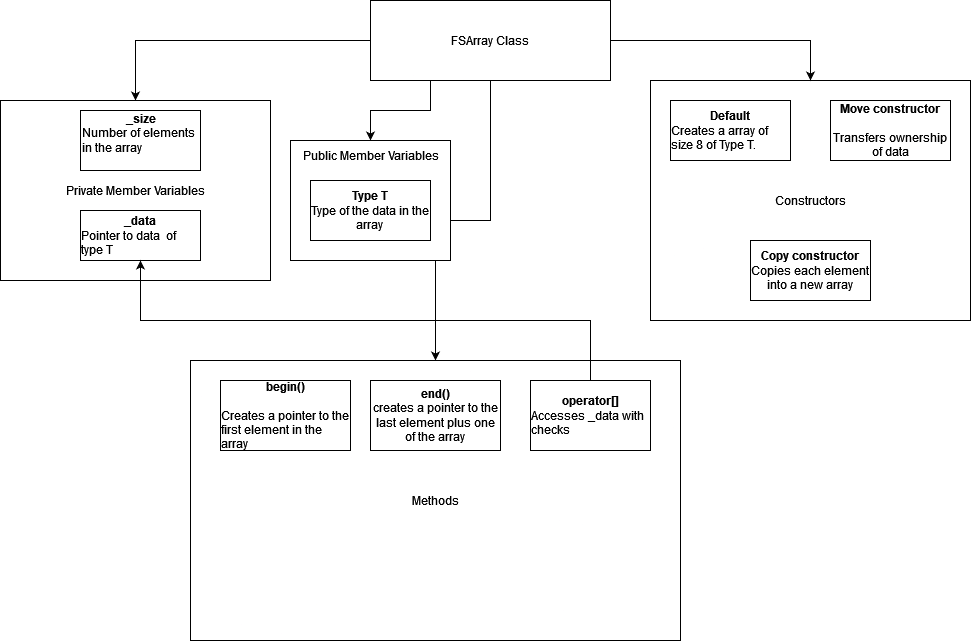

The diagram above was exported from draw.io. Its source (the exported page's mxGraphModel, read from the mxfile embedded in the PNG):
<mxGraphModel dx="1961" dy="679" grid="1" gridSize="10" guides="1" tooltips="1" connect="1" arrows="1" fold="1" page="1" pageScale="1" pageWidth="827" pageHeight="1169" math="0" shadow="0">
  <root>
    <mxCell id="WIyWlLk6GJQsqaUBKTNV-0" />
    <mxCell id="WIyWlLk6GJQsqaUBKTNV-1" parent="WIyWlLk6GJQsqaUBKTNV-0" />
    <mxCell id="xbSoalHYdvO1llZQng1_-14" value="Constructors" style="rounded=0;whiteSpace=wrap;html=1;" vertex="1" parent="WIyWlLk6GJQsqaUBKTNV-1">
      <mxGeometry x="360" y="160" width="320" height="240" as="geometry" />
    </mxCell>
    <mxCell id="xbSoalHYdvO1llZQng1_-18" style="edgeStyle=orthogonalEdgeStyle;rounded=0;orthogonalLoop=1;jettySize=auto;html=1;exitX=1;exitY=0.5;exitDx=0;exitDy=0;entryX=0.5;entryY=0;entryDx=0;entryDy=0;" edge="1" parent="WIyWlLk6GJQsqaUBKTNV-1" source="WIyWlLk6GJQsqaUBKTNV-3" target="xbSoalHYdvO1llZQng1_-14">
      <mxGeometry relative="1" as="geometry">
        <mxPoint x="520" y="120" as="targetPoint" />
      </mxGeometry>
    </mxCell>
    <mxCell id="xbSoalHYdvO1llZQng1_-19" style="edgeStyle=orthogonalEdgeStyle;rounded=0;orthogonalLoop=1;jettySize=auto;html=1;exitX=0;exitY=0.5;exitDx=0;exitDy=0;entryX=0.5;entryY=0;entryDx=0;entryDy=0;" edge="1" parent="WIyWlLk6GJQsqaUBKTNV-1" source="WIyWlLk6GJQsqaUBKTNV-3" target="xbSoalHYdvO1llZQng1_-16">
      <mxGeometry relative="1" as="geometry" />
    </mxCell>
    <mxCell id="xbSoalHYdvO1llZQng1_-20" style="edgeStyle=orthogonalEdgeStyle;rounded=0;orthogonalLoop=1;jettySize=auto;html=1;exitX=0.5;exitY=1;exitDx=0;exitDy=0;" edge="1" parent="WIyWlLk6GJQsqaUBKTNV-1" source="WIyWlLk6GJQsqaUBKTNV-3" target="xbSoalHYdvO1llZQng1_-21">
      <mxGeometry relative="1" as="geometry">
        <mxPoint x="230" y="440" as="targetPoint" />
      </mxGeometry>
    </mxCell>
    <mxCell id="xbSoalHYdvO1llZQng1_-22" style="edgeStyle=orthogonalEdgeStyle;rounded=0;orthogonalLoop=1;jettySize=auto;html=1;exitX=0.25;exitY=1;exitDx=0;exitDy=0;" edge="1" parent="WIyWlLk6GJQsqaUBKTNV-1" source="WIyWlLk6GJQsqaUBKTNV-3" target="xbSoalHYdvO1llZQng1_-23">
      <mxGeometry relative="1" as="geometry">
        <mxPoint x="90" y="230" as="targetPoint" />
      </mxGeometry>
    </mxCell>
    <mxCell id="WIyWlLk6GJQsqaUBKTNV-3" value="&lt;div&gt;FSArray Class&lt;/div&gt;" style="rounded=1;whiteSpace=wrap;html=1;fontSize=12;glass=0;strokeWidth=1;shadow=0;arcSize=0;" parent="WIyWlLk6GJQsqaUBKTNV-1" vertex="1">
      <mxGeometry x="80" y="80" width="240" height="80" as="geometry" />
    </mxCell>
    <mxCell id="xbSoalHYdvO1llZQng1_-16" value="Private Member Variables" style="rounded=0;whiteSpace=wrap;html=1;" vertex="1" parent="WIyWlLk6GJQsqaUBKTNV-1">
      <mxGeometry x="-290" y="180" width="270" height="180" as="geometry" />
    </mxCell>
    <mxCell id="xbSoalHYdvO1llZQng1_-4" value="&lt;div&gt;&lt;b&gt;_data&lt;/b&gt;&lt;/div&gt;&lt;div align=&quot;left&quot;&gt;Pointer to data&amp;nbsp; of type T&lt;br&gt;&lt;/div&gt;" style="rounded=0;whiteSpace=wrap;html=1;" vertex="1" parent="WIyWlLk6GJQsqaUBKTNV-1">
      <mxGeometry x="-210" y="290" width="120" height="50" as="geometry" />
    </mxCell>
    <mxCell id="xbSoalHYdvO1llZQng1_-9" value="&lt;div&gt;&lt;b&gt;Copy constructor&lt;br&gt;&lt;/b&gt;&lt;/div&gt;&lt;div&gt;Copies each element into a new array&lt;br&gt;&lt;/div&gt;" style="rounded=0;whiteSpace=wrap;html=1;" vertex="1" parent="WIyWlLk6GJQsqaUBKTNV-1">
      <mxGeometry x="460" y="320" width="120" height="60" as="geometry" />
    </mxCell>
    <mxCell id="xbSoalHYdvO1llZQng1_-11" value="&lt;div&gt;Default&lt;/div&gt;&lt;div align=&quot;left&quot;&gt;&lt;span style=&quot;font-weight: normal;&quot;&gt;Creates a array of size 8 of Type T.&lt;/span&gt;&lt;br&gt;&lt;/div&gt;" style="rounded=0;whiteSpace=wrap;html=1;fontStyle=1" vertex="1" parent="WIyWlLk6GJQsqaUBKTNV-1">
      <mxGeometry x="380" y="180" width="120" height="60" as="geometry" />
    </mxCell>
    <mxCell id="xbSoalHYdvO1llZQng1_-2" value="&lt;div&gt;&lt;b&gt;Move constructor&lt;/b&gt;&lt;/div&gt;&lt;div&gt;&lt;b&gt;&lt;br&gt;&lt;/b&gt;&lt;/div&gt;Transfers ownership of data" style="rounded=0;whiteSpace=wrap;html=1;" vertex="1" parent="WIyWlLk6GJQsqaUBKTNV-1">
      <mxGeometry x="540" y="180" width="120" height="60" as="geometry" />
    </mxCell>
    <mxCell id="xbSoalHYdvO1llZQng1_-0" value="&lt;div align=&quot;center&quot;&gt;&lt;b&gt;_size&lt;/b&gt;&lt;/div&gt;&lt;div&gt;Number of elements in the array&lt;br&gt;&lt;/div&gt;&lt;div&gt;&lt;br&gt;&lt;/div&gt;" style="rounded=0;whiteSpace=wrap;html=1;align=left;" vertex="1" parent="WIyWlLk6GJQsqaUBKTNV-1">
      <mxGeometry x="-210" y="190" width="120" height="60" as="geometry" />
    </mxCell>
    <mxCell id="xbSoalHYdvO1llZQng1_-21" value="Methods" style="rounded=0;whiteSpace=wrap;html=1;" vertex="1" parent="WIyWlLk6GJQsqaUBKTNV-1">
      <mxGeometry x="-100" y="440" width="490" height="280" as="geometry" />
    </mxCell>
    <mxCell id="xbSoalHYdvO1llZQng1_-23" value="&lt;p style=&quot;line-height: 150%;&quot;&gt;&lt;br&gt;&lt;/p&gt;" style="rounded=0;whiteSpace=wrap;html=1;" vertex="1" parent="WIyWlLk6GJQsqaUBKTNV-1">
      <mxGeometry y="220" width="160" height="120" as="geometry" />
    </mxCell>
    <mxCell id="xbSoalHYdvO1llZQng1_-24" value="Public Member Variables" style="text;html=1;align=center;verticalAlign=middle;resizable=0;points=[];autosize=1;strokeColor=none;fillColor=none;" vertex="1" parent="WIyWlLk6GJQsqaUBKTNV-1">
      <mxGeometry y="220" width="160" height="30" as="geometry" />
    </mxCell>
    <mxCell id="xbSoalHYdvO1llZQng1_-25" value="&lt;div&gt;&lt;b&gt;Type T&lt;/b&gt;&lt;/div&gt;&lt;div&gt;Type of the data in the array&lt;br&gt;&lt;/div&gt;" style="rounded=0;whiteSpace=wrap;html=1;" vertex="1" parent="WIyWlLk6GJQsqaUBKTNV-1">
      <mxGeometry x="20" y="260" width="120" height="60" as="geometry" />
    </mxCell>
    <mxCell id="xbSoalHYdvO1llZQng1_-26" value="&lt;div&gt;&lt;b&gt;begin()&lt;/b&gt;&lt;/div&gt;&lt;div&gt;&lt;br&gt;&lt;/div&gt;&lt;div align=&quot;left&quot;&gt;Creates a pointer to the first element in the array&lt;br&gt;&lt;/div&gt;" style="rounded=0;whiteSpace=wrap;html=1;" vertex="1" parent="WIyWlLk6GJQsqaUBKTNV-1">
      <mxGeometry x="-70" y="460" width="130" height="70" as="geometry" />
    </mxCell>
    <mxCell id="xbSoalHYdvO1llZQng1_-27" value="&lt;div&gt;&lt;b&gt;end()&lt;/b&gt;&lt;/div&gt;&lt;div&gt;creates a pointer to the last element plus one of the array&lt;br&gt;&lt;/div&gt;" style="rounded=0;whiteSpace=wrap;html=1;" vertex="1" parent="WIyWlLk6GJQsqaUBKTNV-1">
      <mxGeometry x="80" y="460" width="130" height="70" as="geometry" />
    </mxCell>
    <mxCell id="xbSoalHYdvO1llZQng1_-29" style="edgeStyle=orthogonalEdgeStyle;rounded=0;orthogonalLoop=1;jettySize=auto;html=1;exitX=0.5;exitY=0;exitDx=0;exitDy=0;entryX=0.5;entryY=1;entryDx=0;entryDy=0;" edge="1" parent="WIyWlLk6GJQsqaUBKTNV-1" source="xbSoalHYdvO1llZQng1_-28" target="xbSoalHYdvO1llZQng1_-4">
      <mxGeometry relative="1" as="geometry" />
    </mxCell>
    <mxCell id="xbSoalHYdvO1llZQng1_-28" value="&lt;div&gt;&lt;b&gt;operator[]&lt;/b&gt;&lt;/div&gt;&lt;div align=&quot;left&quot;&gt;Accesses _data with checks&lt;br&gt;&lt;/div&gt;" style="rounded=0;whiteSpace=wrap;html=1;" vertex="1" parent="WIyWlLk6GJQsqaUBKTNV-1">
      <mxGeometry x="240" y="460" width="120" height="70" as="geometry" />
    </mxCell>
  </root>
</mxGraphModel>